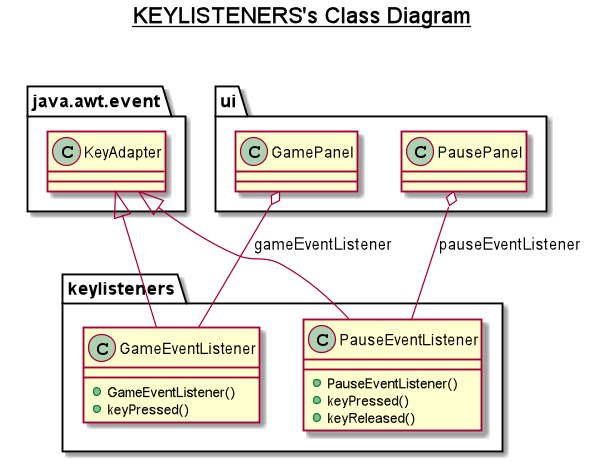

The diagram above was rendered by PlantUML. Its source (embedded in the PNG):
@startuml

title __KEYLISTENERS's Class Diagram__\n

  namespace keylisteners {
      class keylisteners.GameEventListener {
          + GameEventListener()
          + keyPressed()
      }
      class keylisteners.PauseEventListener {
          + PauseEventListener()
          + keyPressed()
          + keyReleased()
      }
    }

  

  keylisteners.GameEventListener -up-|> java.awt.event.KeyAdapter
  keylisteners.PauseEventListener -up-|> java.awt.event.KeyAdapter
  ui.GamePanel o-- keylisteners.GameEventListener : gameEventListener
  ui.PausePanel o-- keylisteners.PauseEventListener : pauseEventListener


@enduml